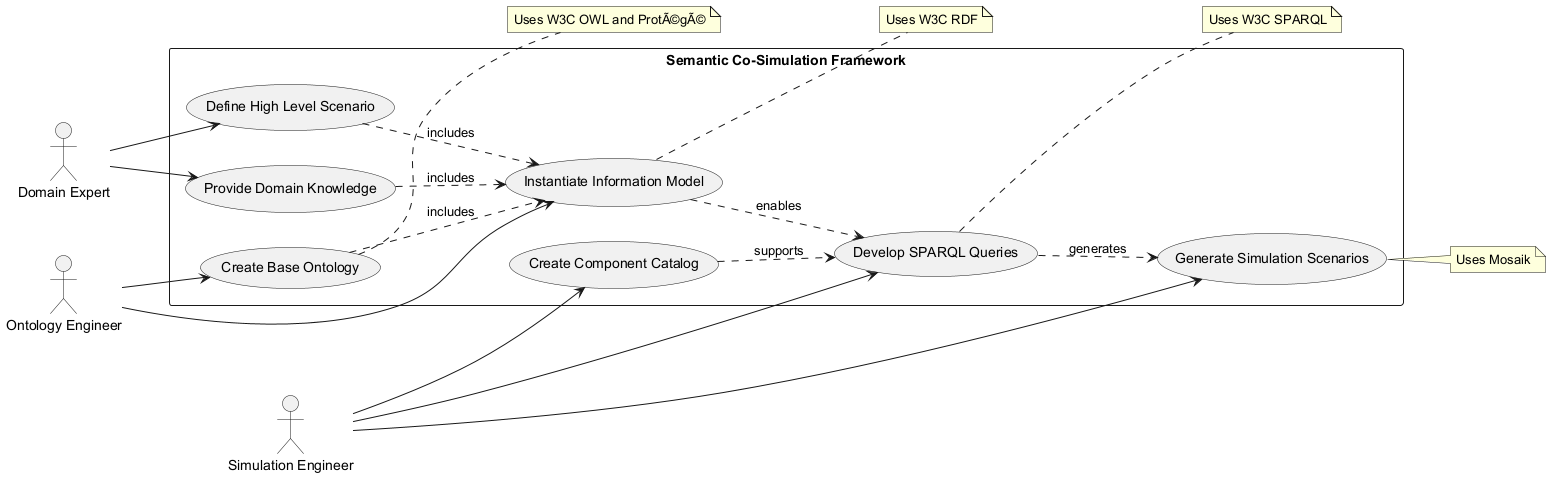

The diagram above was rendered by PlantUML. Its source (embedded in the PNG):
@startuml
left to right direction

actor "Domain Expert" as DE
actor "Ontology Engineer" as OE
actor "Simulation Engineer" as SE

rectangle "Semantic Co-Simulation Framework" {
  usecase "Define High Level Scenario" as UC1
  usecase "Create Base Ontology" as UC2
  usecase "Provide Domain Knowledge" as UC3
  usecase "Instantiate Information Model" as UC4
  usecase "Develop SPARQL Queries" as UC5
  usecase "Create Component Catalog" as UC6
  usecase "Generate Simulation Scenarios" as UC7
}

DE --> UC1
DE --> UC3
OE --> UC2
OE --> UC4
SE --> UC5
SE --> UC6
SE --> UC7

UC1 ..> UC4 : includes
UC2 ..> UC4 : includes
UC3 ..> UC4 : includes
UC4 ..> UC5 : enables
UC6 ..> UC5 : supports
UC5 ..> UC7 : generates

note right of UC2: Uses W3C OWL and ProtÃ©gÃ©
note right of UC4: Uses W3C RDF
note right of UC5: Uses W3C SPARQL
note right of UC7: Uses Mosaik
@enduml